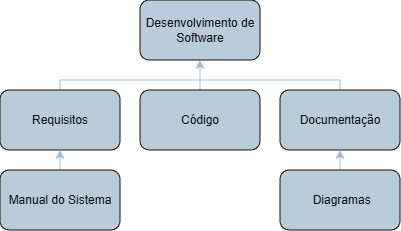

The diagram above was exported from draw.io. Its source (the exported page's mxGraphModel, read from the mxfile embedded in the PNG):
<mxGraphModel dx="658" dy="364" grid="1" gridSize="10" guides="1" tooltips="1" connect="1" arrows="1" fold="1" page="1" pageScale="1" pageWidth="827" pageHeight="1169" math="0" shadow="0">
  <root>
    <mxCell id="0" />
    <mxCell id="1" parent="0" />
    <mxCell id="gfSXvgO2SM2RhXM8T1PO-132" parent="1" style="rounded=1;whiteSpace=wrap;html=1;strokeColor=#FFFFFF;fontColor=#FFFFFF;fillColor=#182E3E;" value="Desenvolvimento de Software" vertex="1">
      <mxGeometry height="60" width="120" x="240" y="90" as="geometry" />
    </mxCell>
    <mxCell id="gfSXvgO2SM2RhXM8T1PO-150" edge="1" parent="1" source="gfSXvgO2SM2RhXM8T1PO-143" style="edgeStyle=orthogonalEdgeStyle;rounded=0;orthogonalLoop=1;jettySize=auto;html=1;entryX=0.5;entryY=1;entryDx=0;entryDy=0;strokeColor=#23445D;" target="gfSXvgO2SM2RhXM8T1PO-132">
      <mxGeometry relative="1" as="geometry">
        <Array as="points">
          <mxPoint x="160" y="170" />
          <mxPoint x="300" y="170" />
        </Array>
      </mxGeometry>
    </mxCell>
    <mxCell id="gfSXvgO2SM2RhXM8T1PO-143" parent="1" style="rounded=1;whiteSpace=wrap;html=1;strokeColor=#FFFFFF;fontColor=#FFFFFF;fillColor=#182E3E;" value="Requisitos" vertex="1">
      <mxGeometry height="60" width="120" x="100" y="180" as="geometry" />
    </mxCell>
    <mxCell id="gfSXvgO2SM2RhXM8T1PO-151" edge="1" parent="1" source="gfSXvgO2SM2RhXM8T1PO-144" style="edgeStyle=orthogonalEdgeStyle;rounded=0;orthogonalLoop=1;jettySize=auto;html=1;strokeColor=#23445D;">
      <mxGeometry relative="1" as="geometry">
        <mxPoint x="300" y="150" as="targetPoint" />
      </mxGeometry>
    </mxCell>
    <mxCell id="gfSXvgO2SM2RhXM8T1PO-144" parent="1" style="rounded=1;whiteSpace=wrap;html=1;strokeColor=#FFFFFF;fontColor=#FFFFFF;fillColor=#182E3E;" value="Código" vertex="1">
      <mxGeometry height="60" width="120" x="240" y="180" as="geometry" />
    </mxCell>
    <mxCell id="gfSXvgO2SM2RhXM8T1PO-152" edge="1" parent="1" source="gfSXvgO2SM2RhXM8T1PO-145" style="edgeStyle=orthogonalEdgeStyle;rounded=0;orthogonalLoop=1;jettySize=auto;html=1;strokeColor=#23445D;">
      <mxGeometry relative="1" as="geometry">
        <Array as="points">
          <mxPoint x="440" y="170" />
          <mxPoint x="300" y="170" />
        </Array>
        <mxPoint x="300" y="150" as="targetPoint" />
      </mxGeometry>
    </mxCell>
    <mxCell id="gfSXvgO2SM2RhXM8T1PO-145" parent="1" style="rounded=1;whiteSpace=wrap;html=1;strokeColor=#FFFFFF;fontColor=#FFFFFF;fillColor=#182E3E;" value="Documentação" vertex="1">
      <mxGeometry height="60" width="120" x="380" y="180" as="geometry" />
    </mxCell>
    <mxCell id="gfSXvgO2SM2RhXM8T1PO-148" edge="1" parent="1" source="gfSXvgO2SM2RhXM8T1PO-146" style="edgeStyle=orthogonalEdgeStyle;rounded=0;orthogonalLoop=1;jettySize=auto;html=1;entryX=0.5;entryY=1;entryDx=0;entryDy=0;strokeColor=#23445D;" target="gfSXvgO2SM2RhXM8T1PO-143">
      <mxGeometry relative="1" as="geometry" />
    </mxCell>
    <mxCell id="gfSXvgO2SM2RhXM8T1PO-146" parent="1" style="rounded=1;whiteSpace=wrap;html=1;strokeColor=#FFFFFF;fontColor=#FFFFFF;fillColor=#182E3E;" value="Manual do Sistema" vertex="1">
      <mxGeometry height="60" width="120" x="100" y="260" as="geometry" />
    </mxCell>
    <mxCell id="gfSXvgO2SM2RhXM8T1PO-149" edge="1" parent="1" source="gfSXvgO2SM2RhXM8T1PO-147" style="edgeStyle=orthogonalEdgeStyle;rounded=0;orthogonalLoop=1;jettySize=auto;html=1;entryX=0.5;entryY=1;entryDx=0;entryDy=0;strokeColor=#23445D;" target="gfSXvgO2SM2RhXM8T1PO-145">
      <mxGeometry relative="1" as="geometry" />
    </mxCell>
    <mxCell id="gfSXvgO2SM2RhXM8T1PO-147" parent="1" style="rounded=1;whiteSpace=wrap;html=1;strokeColor=#FFFFFF;fontColor=#FFFFFF;fillColor=#182E3E;" value="&amp;nbsp;Diagramas" vertex="1">
      <mxGeometry height="60" width="120" x="380" y="260" as="geometry" />
    </mxCell>
  </root>
</mxGraphModel>